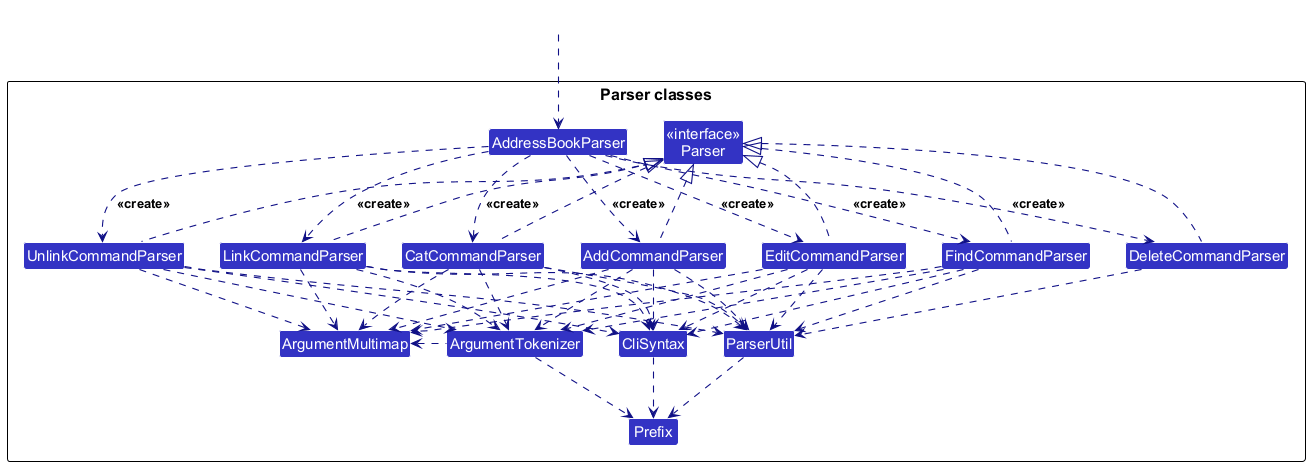

The diagram above was rendered by PlantUML. Its source (embedded in the PNG):
@startuml
!include style.puml
skinparam arrowThickness 1.1
skinparam arrowColor LOGIC_COLOR_T4
skinparam classBackgroundColor LOGIC_COLOR

package "Parser classes"{
  Class "<<interface>>\nParser" as Parser
  Class AddressBookParser
  Class AddCommandParser
  Class EditCommandParser
  Class DeleteCommandParser
  Class FindCommandParser
  Class CatCommandParser
  Class LinkCommandParser
  Class UnlinkCommandParser

  Class CliSyntax
  Class ParserUtil
  Class ArgumentMultimap
  Class ArgumentTokenizer
  Class Prefix
}

Class HiddenOutside #FFFFFF
HiddenOutside ..> AddressBookParser

AddressBookParser .down.> AddCommandParser : <<create>>
AddressBookParser .down.> EditCommandParser : <<create>>
AddressBookParser .down.> DeleteCommandParser : <<create>>
AddressBookParser .down.> FindCommandParser : <<create>>
AddressBookParser .down.> CatCommandParser : <<create>>
AddressBookParser .down.> LinkCommandParser : <<create>>
AddressBookParser .down.> UnlinkCommandParser : <<create>>

AddCommandParser     .up.|> Parser
EditCommandParser    .up.|> Parser
DeleteCommandParser  .up.|> Parser
FindCommandParser    .up.|> Parser
CatCommandParser     .up.|> Parser
LinkCommandParser    .up.|> Parser
UnlinkCommandParser  .up.|> Parser

FindCommandParser  ..> ArgumentMultimap
FindCommandParser  ..> ArgumentTokenizer
FindCommandParser  ..> CliSyntax
FindCommandParser  ..> ParserUtil
AddCommandParser   ..> ArgumentMultimap
AddCommandParser   ..> ArgumentTokenizer
AddCommandParser   ..> CliSyntax
AddCommandParser   ..> ParserUtil
EditCommandParser  ..> ArgumentMultimap
EditCommandParser  ..> ArgumentTokenizer
EditCommandParser  ..> CliSyntax
EditCommandParser  ..> ParserUtil
DeleteCommandParser ..> ParserUtil
CatCommandParser   ..> ArgumentMultimap
CatCommandParser   ..> ArgumentTokenizer
CatCommandParser   ..> CliSyntax
CatCommandParser   ..> ParserUtil
LinkCommandParser  ..> ArgumentMultimap
LinkCommandParser  ..> ArgumentTokenizer
LinkCommandParser  ..> CliSyntax
LinkCommandParser  ..> ParserUtil
UnlinkCommandParser ..> ArgumentMultimap
UnlinkCommandParser ..> ArgumentTokenizer
UnlinkCommandParser ..> CliSyntax
UnlinkCommandParser ..> ParserUtil
ArgumentTokenizer  .left.> ArgumentMultimap
CliSyntax          ..> Prefix
ParserUtil         .down.> Prefix
ArgumentTokenizer  .down.> Prefix

@enduml